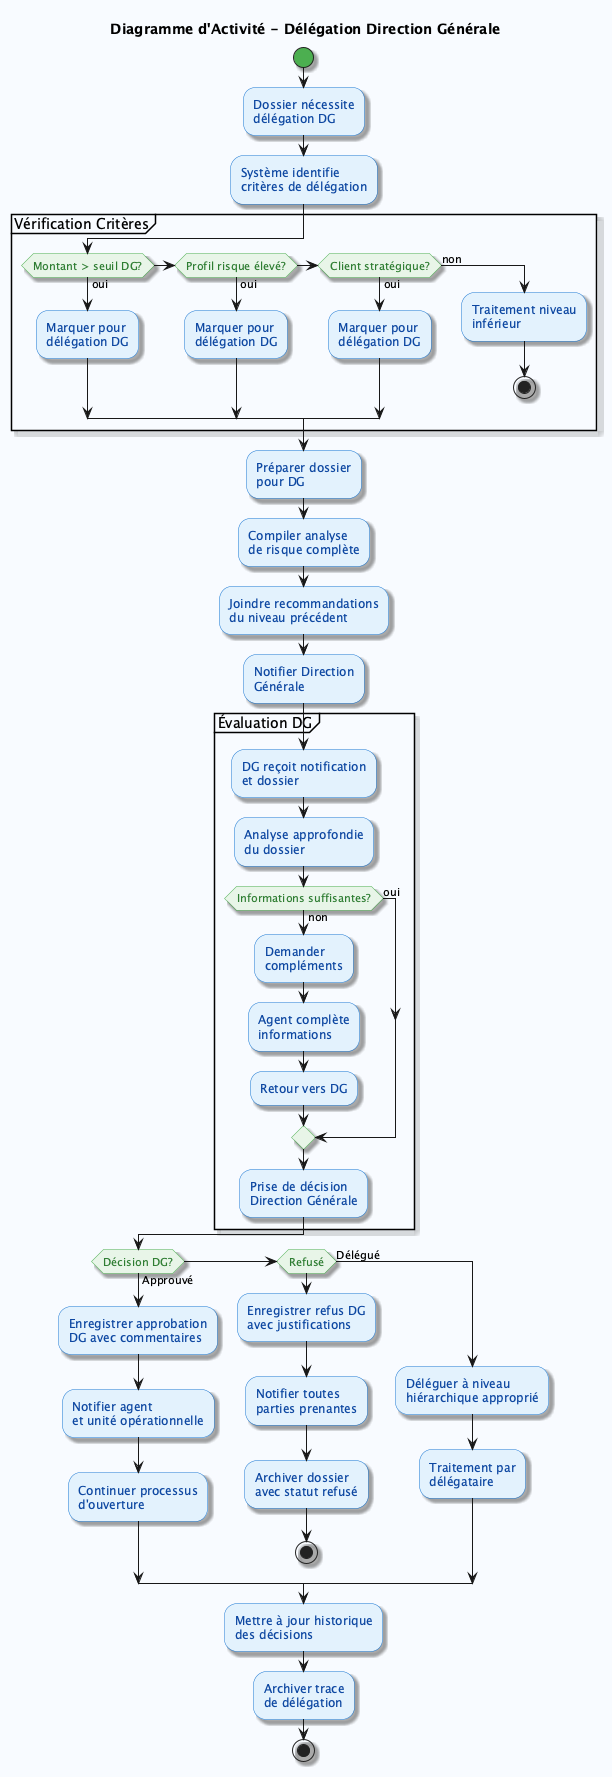

The diagram above was rendered by PlantUML. Its source (embedded in the PNG):
@startuml DelegationDirectionGenerale
skinparam backgroundColor #F8FBFF
skinparam activity {
    BackgroundColor #E3F2FD
    BorderColor #1976D2
    FontColor #0D47A1
    DiamondBackgroundColor #E8F5E8
    DiamondBorderColor #4CAF50
    DiamondFontColor #2E7D32
    StartColor #4CAF50
    EndColor #F44336
}
skinparam shadowing true

title Diagramme d'Activité - Délégation Direction Générale

start

:Dossier nécessite
délégation DG;

:Système identifie
critères de délégation;

partition "Vérification Critères" {
    if (Montant > seuil DG?) then (oui)
        :Marquer pour
        délégation DG;
    elseif (Profil risque élevé?) then (oui)
        :Marquer pour
        délégation DG;
    elseif (Client stratégique?) then (oui)
        :Marquer pour
        délégation DG;
    else (non)
        :Traitement niveau
        inférieur;
        stop
    endif
}

:Préparer dossier
pour DG;

:Compiler analyse
de risque complète;

:Joindre recommandations
du niveau précédent;

:Notifier Direction
Générale;

partition "Évaluation DG" {
    :DG reçoit notification
    et dossier;
    
    :Analyse approfondie
    du dossier;
    
    if (Informations suffisantes?) then (non)
        :Demander
        compléments;
        
        :Agent complète
        informations;
        
        :Retour vers DG;
    else (oui)
    endif
    
    :Prise de décision
    Direction Générale;
}

if (Décision DG?) then (Approuvé)
    :Enregistrer approbation
    DG avec commentaires;
    
    :Notifier agent
    et unité opérationnelle;
    
    :Continuer processus
    d'ouverture;
    
elseif (Refusé) then
    :Enregistrer refus DG
    avec justifications;
    
    :Notifier toutes
    parties prenantes;
    
    :Archiver dossier
    avec statut refusé;
    
    stop
    
else (Délégué)
    :Déléguer à niveau
    hiérarchique approprié;
    
    :Traitement par
    délégataire;
endif

:Mettre à jour historique
des décisions;

:Archiver trace
de délégation;

stop

@enduml